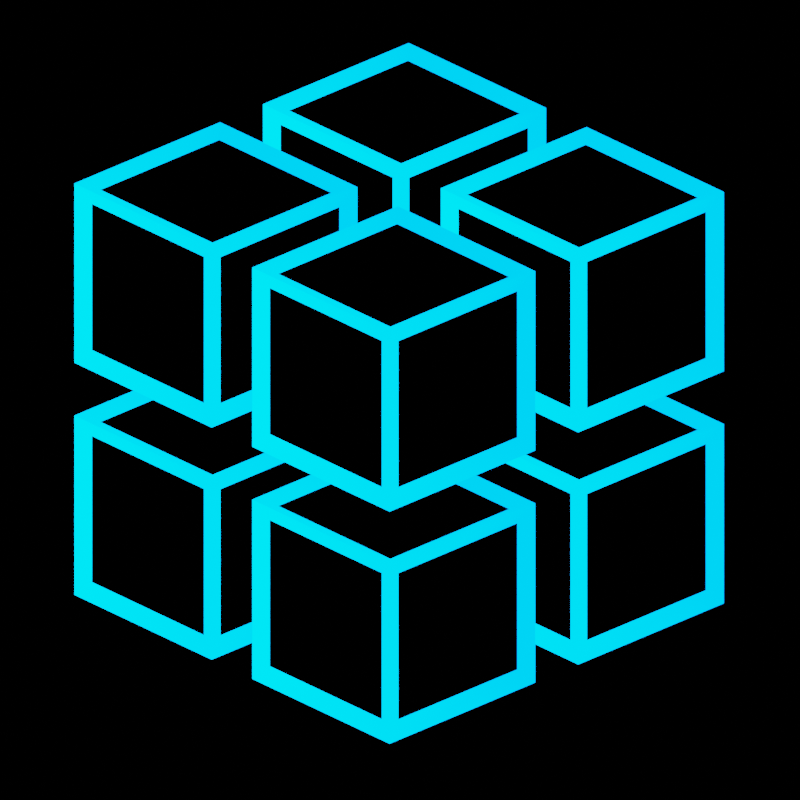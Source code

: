 # Source: icon.blend  (saved by Blender 3.4.6; exported with 4.5.12 LTS)
import bpy
from mathutils import Matrix  # noqa: F401  (used for matrix-valued properties, if any)

bpy.ops.wm.read_factory_settings(use_empty=True)
scene = bpy.context.scene
scene.name = 'Scene'

# ---- collections
col_collection = bpy.data.collections.new('Collection'); scene.collection.children.link(col_collection)

# ---- materials (node trees are filled in below, after node groups)
mat_material = bpy.data.materials.new('Material')
mat_material.alpha_threshold = 0.0
mat_material.use_transparent_shadow = False
mat_material.roughness = 0.5
mat_material.line_color = (0.0, 0.0, 0.0, 1.0)
mat_material_001 = bpy.data.materials.new('Material.001')
mat_material_001.use_transparent_shadow = False

# ---- material node trees
mat_material.use_nodes = True; mat_material.node_tree.nodes.clear()
_N = mat_material.node_tree.nodes; _L = mat_material.node_tree.links
n0 = _N.new('ShaderNodeOutputMaterial'); n0.name = 'Material Output'; n0.location = (679, 507)
n1 = _N.new('ShaderNodeBsdfDiffuse'); n1.name = 'Diffuse BSDF.001'; n1.location = (465, 470)
n1.inputs[0].default_value = (0.0, 0.0, 0.0, 1.0)
_L.new(n1.outputs[0], n0.inputs[0])
n0.is_active_output = True
mat_material_001.use_nodes = True; mat_material_001.node_tree.nodes.clear()
_N = mat_material_001.node_tree.nodes; _L = mat_material_001.node_tree.links
n0 = _N.new('ShaderNodeOutputMaterial'); n0.name = 'Material Output'; n0.location = (418, 289)
n1 = _N.new('ShaderNodeEmission'); n1.name = 'Emission'; n1.location = (32, 304)
n1.inputs[1].default_value = 0.2
n2 = _N.new('ShaderNodeMapping'); n2.name = 'Mapping'; n2.location = (-188, 562)
n2.inputs[1].default_value = (2.4, 0.5, 22.9)
n2.inputs[2].default_value = (0.3264, -0.3246, 0.0)
n2.inputs[3].default_value = (-9.7, 11.5, 6.2)
n3 = _N.new('ShaderNodeUVMap'); n3.name = 'UV Map'; n3.location = (-447, 291)
_L.new(n1.outputs[0], n0.inputs[0])
_L.new(n2.outputs[0], n1.inputs[0])
_L.new(n3.outputs[0], n2.inputs[0])
n0.is_active_output = True

# ---- world
world_world = bpy.data.worlds.new('World'); scene.world = world_world
world_world.use_nodes = True; world_world.node_tree.nodes.clear()
_N = world_world.node_tree.nodes; _L = world_world.node_tree.links
n0 = _N.new('ShaderNodeOutputWorld'); n0.name = 'World Output'; n0.location = (300, 300)
n1 = _N.new('ShaderNodeBackground'); n1.name = 'Background'; n1.location = (10, 300)
n1.inputs[0].default_value = (0.0, 0.0, 0.0, 1.0)
_L.new(n1.outputs[0], n0.inputs[0])
n0.is_active_output = True
world_world.color = (0.05088, 0.05088, 0.05088)
world_world.use_sun_shadow = False
world_world.sun_shadow_jitter_overblur = 0.0

# ---- cameras
cam_camera = bpy.data.cameras.new('Camera')
cam_camera.type = 'ORTHO'
cam_camera.clip_end = 100.0
cam_camera.ortho_scale = 7.714

# ---- meshes
me_cube = bpy.data.meshes.new('Cube')
me_cube.from_pydata([(1.0, 1.0, 1.0), (1.0, 1.0, -1.0), (1.0, -1.0, 1.0), (1.0, -1.0, -1.0), (-1.0, 1.0, 1.0), (-1.0, 1.0, -1.0), (-1.0, -1.0, 1.0), (-1.0, -1.0, -1.0)], [], [(0, 4, 6, 2), (3, 2, 6, 7), (7, 6, 4, 5), (5, 1, 3, 7), (1, 0, 2, 3), (5, 4, 0, 1)])
_uv = me_cube.uv_layers.new(name='UVMap')
_uv.uv.foreach_set('vector', [0.625, 0.5, 0.875, 0.5, 0.875, 0.75, 0.625, 0.75, 0.375, 0.75, 0.625, 0.75, 0.625, 1.0, 0.375, 1.0, 0.375, 0.0, 0.625, 0.0, 0.625, 0.25, 0.375, 0.25, 0.125, 0.5, 0.375, 0.5, 0.375, 0.75, 0.125, 0.75, 0.375, 0.5, 0.625, 0.5, 0.625, 0.75, 0.375, 0.75, 0.375, 0.25, 0.625, 0.25, 0.625, 0.5, 0.375, 0.5])
me_cube.materials.append(mat_material)
me_cube.materials.append(mat_material_001)
me_cube.use_mirror_vertex_groups = False
me_cube.update()
me_cube_001 = bpy.data.meshes.new('Cube.001')
me_cube_001.from_pydata([(1.0, 1.0, 1.0), (1.0, 1.0, -1.0), (1.0, -1.0, 1.0), (1.0, -1.0, -1.0), (-1.0, 1.0, 1.0), (-1.0, 1.0, -1.0), (-1.0, -1.0, 1.0), (-1.0, -1.0, -1.0)], [], [(0, 4, 6, 2), (3, 2, 6, 7), (7, 6, 4, 5), (5, 1, 3, 7), (1, 0, 2, 3), (5, 4, 0, 1)])
_uv = me_cube_001.uv_layers.new(name='UVMap')
_uv.uv.foreach_set('vector', [0.625, 0.5, 0.875, 0.5, 0.875, 0.75, 0.625, 0.75, 0.375, 0.75, 0.625, 0.75, 0.625, 1.0, 0.375, 1.0, 0.375, 0.0, 0.625, 0.0, 0.625, 0.25, 0.375, 0.25, 0.125, 0.5, 0.375, 0.5, 0.375, 0.75, 0.125, 0.75, 0.375, 0.5, 0.625, 0.5, 0.625, 0.75, 0.375, 0.75, 0.375, 0.25, 0.625, 0.25, 0.625, 0.5, 0.375, 0.5])
me_cube_001.materials.append(mat_material)
me_cube_001.materials.append(mat_material_001)
me_cube_001.use_mirror_vertex_groups = False
me_cube_001.update()
me_cube_002 = bpy.data.meshes.new('Cube.002')
me_cube_002.from_pydata([(1.0, 1.0, 1.0), (1.0, 1.0, -1.0), (1.0, -1.0, 1.0), (1.0, -1.0, -1.0), (-1.0, 1.0, 1.0), (-1.0, 1.0, -1.0), (-1.0, -1.0, 1.0), (-1.0, -1.0, -1.0)], [], [(0, 4, 6, 2), (3, 2, 6, 7), (7, 6, 4, 5), (5, 1, 3, 7), (1, 0, 2, 3), (5, 4, 0, 1)])
_uv = me_cube_002.uv_layers.new(name='UVMap')
_uv.uv.foreach_set('vector', [0.625, 0.5, 0.875, 0.5, 0.875, 0.75, 0.625, 0.75, 0.375, 0.75, 0.625, 0.75, 0.625, 1.0, 0.375, 1.0, 0.375, 0.0, 0.625, 0.0, 0.625, 0.25, 0.375, 0.25, 0.125, 0.5, 0.375, 0.5, 0.375, 0.75, 0.125, 0.75, 0.375, 0.5, 0.625, 0.5, 0.625, 0.75, 0.375, 0.75, 0.375, 0.25, 0.625, 0.25, 0.625, 0.5, 0.375, 0.5])
me_cube_002.materials.append(mat_material)
me_cube_002.materials.append(mat_material_001)
me_cube_002.use_mirror_vertex_groups = False
me_cube_002.update()
me_cube_003 = bpy.data.meshes.new('Cube.003')
me_cube_003.from_pydata([(1.0, 1.0, 1.0), (1.0, 1.0, -1.0), (1.0, -1.0, 1.0), (1.0, -1.0, -1.0), (-1.0, 1.0, 1.0), (-1.0, 1.0, -1.0), (-1.0, -1.0, 1.0), (-1.0, -1.0, -1.0)], [], [(0, 4, 6, 2), (3, 2, 6, 7), (7, 6, 4, 5), (5, 1, 3, 7), (1, 0, 2, 3), (5, 4, 0, 1)])
_uv = me_cube_003.uv_layers.new(name='UVMap')
_uv.uv.foreach_set('vector', [0.625, 0.5, 0.875, 0.5, 0.875, 0.75, 0.625, 0.75, 0.375, 0.75, 0.625, 0.75, 0.625, 1.0, 0.375, 1.0, 0.375, 0.0, 0.625, 0.0, 0.625, 0.25, 0.375, 0.25, 0.125, 0.5, 0.375, 0.5, 0.375, 0.75, 0.125, 0.75, 0.375, 0.5, 0.625, 0.5, 0.625, 0.75, 0.375, 0.75, 0.375, 0.25, 0.625, 0.25, 0.625, 0.5, 0.375, 0.5])
me_cube_003.materials.append(mat_material)
me_cube_003.materials.append(mat_material_001)
me_cube_003.use_mirror_vertex_groups = False
me_cube_003.update()
me_cube_004 = bpy.data.meshes.new('Cube.004')
me_cube_004.from_pydata([(1.0, 1.0, 1.0), (1.0, 1.0, -1.0), (1.0, -1.0, 1.0), (1.0, -1.0, -1.0), (-1.0, 1.0, 1.0), (-1.0, 1.0, -1.0), (-1.0, -1.0, 1.0), (-1.0, -1.0, -1.0)], [], [(0, 4, 6, 2), (3, 2, 6, 7), (7, 6, 4, 5), (5, 1, 3, 7), (1, 0, 2, 3), (5, 4, 0, 1)])
_uv = me_cube_004.uv_layers.new(name='UVMap')
_uv.uv.foreach_set('vector', [0.625, 0.5, 0.875, 0.5, 0.875, 0.75, 0.625, 0.75, 0.375, 0.75, 0.625, 0.75, 0.625, 1.0, 0.375, 1.0, 0.375, 0.0, 0.625, 0.0, 0.625, 0.25, 0.375, 0.25, 0.125, 0.5, 0.375, 0.5, 0.375, 0.75, 0.125, 0.75, 0.375, 0.5, 0.625, 0.5, 0.625, 0.75, 0.375, 0.75, 0.375, 0.25, 0.625, 0.25, 0.625, 0.5, 0.375, 0.5])
me_cube_004.materials.append(mat_material)
me_cube_004.materials.append(mat_material_001)
me_cube_004.use_mirror_vertex_groups = False
me_cube_004.update()
me_cube_005 = bpy.data.meshes.new('Cube.005')
me_cube_005.from_pydata([(1.0, 1.0, 1.0), (1.0, 1.0, -1.0), (1.0, -1.0, 1.0), (1.0, -1.0, -1.0), (-1.0, 1.0, 1.0), (-1.0, 1.0, -1.0), (-1.0, -1.0, 1.0), (-1.0, -1.0, -1.0)], [], [(0, 4, 6, 2), (3, 2, 6, 7), (7, 6, 4, 5), (5, 1, 3, 7), (1, 0, 2, 3), (5, 4, 0, 1)])
_uv = me_cube_005.uv_layers.new(name='UVMap')
_uv.uv.foreach_set('vector', [0.625, 0.5, 0.875, 0.5, 0.875, 0.75, 0.625, 0.75, 0.375, 0.75, 0.625, 0.75, 0.625, 1.0, 0.375, 1.0, 0.375, 0.0, 0.625, 0.0, 0.625, 0.25, 0.375, 0.25, 0.125, 0.5, 0.375, 0.5, 0.375, 0.75, 0.125, 0.75, 0.375, 0.5, 0.625, 0.5, 0.625, 0.75, 0.375, 0.75, 0.375, 0.25, 0.625, 0.25, 0.625, 0.5, 0.375, 0.5])
me_cube_005.materials.append(mat_material)
me_cube_005.materials.append(mat_material_001)
me_cube_005.use_mirror_vertex_groups = False
me_cube_005.update()
me_cube_006 = bpy.data.meshes.new('Cube.006')
me_cube_006.from_pydata([(1.0, 1.0, 1.0), (1.0, 1.0, -1.0), (1.0, -1.0, 1.0), (1.0, -1.0, -1.0), (-1.0, 1.0, 1.0), (-1.0, 1.0, -1.0), (-1.0, -1.0, 1.0), (-1.0, -1.0, -1.0)], [], [(0, 4, 6, 2), (3, 2, 6, 7), (7, 6, 4, 5), (5, 1, 3, 7), (1, 0, 2, 3), (5, 4, 0, 1)])
_uv = me_cube_006.uv_layers.new(name='UVMap')
_uv.uv.foreach_set('vector', [0.625, 0.5, 0.875, 0.5, 0.875, 0.75, 0.625, 0.75, 0.375, 0.75, 0.625, 0.75, 0.625, 1.0, 0.375, 1.0, 0.375, 0.0, 0.625, 0.0, 0.625, 0.25, 0.375, 0.25, 0.125, 0.5, 0.375, 0.5, 0.375, 0.75, 0.125, 0.75, 0.375, 0.5, 0.625, 0.5, 0.625, 0.75, 0.375, 0.75, 0.375, 0.25, 0.625, 0.25, 0.625, 0.5, 0.375, 0.5])
me_cube_006.materials.append(mat_material)
me_cube_006.materials.append(mat_material_001)
me_cube_006.use_mirror_vertex_groups = False
me_cube_006.update()
me_cube_007 = bpy.data.meshes.new('Cube.007')
me_cube_007.from_pydata([(1.0, 1.0, 1.0), (1.0, 1.0, -1.0), (1.0, -1.0, 1.0), (1.0, -1.0, -1.0), (-1.0, 1.0, 1.0), (-1.0, 1.0, -1.0), (-1.0, -1.0, 1.0), (-1.0, -1.0, -1.0)], [], [(0, 4, 6, 2), (3, 2, 6, 7), (7, 6, 4, 5), (5, 1, 3, 7), (1, 0, 2, 3), (5, 4, 0, 1)])
_uv = me_cube_007.uv_layers.new(name='UVMap')
_uv.uv.foreach_set('vector', [0.625, 0.5, 0.875, 0.5, 0.875, 0.75, 0.625, 0.75, 0.375, 0.75, 0.625, 0.75, 0.625, 1.0, 0.375, 1.0, 0.375, 0.0, 0.625, 0.0, 0.625, 0.25, 0.375, 0.25, 0.125, 0.5, 0.375, 0.5, 0.375, 0.75, 0.125, 0.75, 0.375, 0.5, 0.625, 0.5, 0.625, 0.75, 0.375, 0.75, 0.375, 0.25, 0.625, 0.25, 0.625, 0.5, 0.375, 0.5])
me_cube_007.materials.append(mat_material)
me_cube_007.materials.append(mat_material_001)
me_cube_007.use_mirror_vertex_groups = False
me_cube_007.update()

# ---- objects
ob_cube = bpy.data.objects.new('Cube', me_cube)
ob_camera = bpy.data.objects.new('Camera', cam_camera)
ob_cube_001 = bpy.data.objects.new('Cube.001', me_cube_001)
ob_cube_002 = bpy.data.objects.new('Cube.002', me_cube_002)
ob_cube_003 = bpy.data.objects.new('Cube.003', me_cube_003)
ob_cube_004 = bpy.data.objects.new('Cube.004', me_cube_004)
ob_cube_005 = bpy.data.objects.new('Cube.005', me_cube_005)
ob_cube_006 = bpy.data.objects.new('Cube.006', me_cube_006)
ob_cube_007 = bpy.data.objects.new('Cube.007', me_cube_007)

# ---- transforms, parenting, visibility, modifiers, constraints
ob_cube.location = (-1.25, -1.25, -1.25)
ob_cube.scale = (0.9, 0.9, 0.9)
ob_cube.lock_rotations_4d = False
ob_cube.empty_display_type = 'ARROWS'
ob_cube.lineart.crease_threshold = 0.0
_m = ob_cube.modifiers.new('Wireframe', 'WIREFRAME')
_m.thickness = 0.25
_m.use_replace = False
_m.material_offset = 2
ob_camera.location = (7.359, -6.926, 4.958)
ob_camera.rotation_euler = (1.109, 0.0, 0.8149)
ob_camera.lock_rotations_4d = False
ob_camera.empty_display_type = 'ARROWS'
ob_camera.color = (0.0, 0.0, 0.0, 0.0)
ob_camera.display_type = 'WIRE'
ob_camera.lineart.crease_threshold = 0.0
ob_cube_001.location = (-1.25, -1.25, 1.25)
ob_cube_001.scale = (0.9, 0.9, 0.9)
ob_cube_001.lock_rotations_4d = False
ob_cube_001.empty_display_type = 'ARROWS'
ob_cube_001.lineart.crease_threshold = 0.0
_m = ob_cube_001.modifiers.new('Wireframe', 'WIREFRAME')
_m.thickness = 0.25
_m.use_replace = False
_m.material_offset = 2
ob_cube_002.location = (1.25, -1.25, -1.25)
ob_cube_002.scale = (0.9, 0.9, 0.9)
ob_cube_002.lock_rotations_4d = False
ob_cube_002.empty_display_type = 'ARROWS'
ob_cube_002.lineart.crease_threshold = 0.0
_m = ob_cube_002.modifiers.new('Wireframe', 'WIREFRAME')
_m.thickness = 0.25
_m.use_replace = False
_m.material_offset = 2
ob_cube_003.location = (1.25, -1.25, 1.25)
ob_cube_003.scale = (0.9, 0.9, 0.9)
ob_cube_003.lock_rotations_4d = False
ob_cube_003.empty_display_type = 'ARROWS'
ob_cube_003.lineart.crease_threshold = 0.0
_m = ob_cube_003.modifiers.new('Wireframe', 'WIREFRAME')
_m.thickness = 0.25
_m.use_replace = False
_m.material_offset = 2
ob_cube_004.location = (-1.25, 1.25, -1.25)
ob_cube_004.scale = (0.9, 0.9, 0.9)
ob_cube_004.lock_rotations_4d = False
ob_cube_004.empty_display_type = 'ARROWS'
ob_cube_004.lineart.crease_threshold = 0.0
_m = ob_cube_004.modifiers.new('Wireframe', 'WIREFRAME')
_m.thickness = 0.25
_m.use_replace = False
_m.material_offset = 2
ob_cube_005.location = (-1.25, 1.25, 1.25)
ob_cube_005.scale = (0.9, 0.9, 0.9)
ob_cube_005.lock_rotations_4d = False
ob_cube_005.empty_display_type = 'ARROWS'
ob_cube_005.lineart.crease_threshold = 0.0
_m = ob_cube_005.modifiers.new('Wireframe', 'WIREFRAME')
_m.thickness = 0.25
_m.use_replace = False
_m.material_offset = 2
ob_cube_006.location = (1.25, 1.25, -1.25)
ob_cube_006.scale = (0.9, 0.9, 0.9)
ob_cube_006.lock_rotations_4d = False
ob_cube_006.empty_display_type = 'ARROWS'
ob_cube_006.lineart.crease_threshold = 0.0
_m = ob_cube_006.modifiers.new('Wireframe', 'WIREFRAME')
_m.thickness = 0.25
_m.use_replace = False
_m.material_offset = 2
ob_cube_007.location = (1.25, 1.25, 1.25)
ob_cube_007.scale = (0.9, 0.9, 0.9)
ob_cube_007.lock_rotations_4d = False
ob_cube_007.empty_display_type = 'ARROWS'
ob_cube_007.lineart.crease_threshold = 0.0
_m = ob_cube_007.modifiers.new('Wireframe', 'WIREFRAME')
_m.thickness = 0.25
_m.use_replace = False
_m.material_offset = 2

# ---- collection membership
col_collection.objects.link(ob_cube)
col_collection.objects.link(ob_camera)
col_collection.objects.link(ob_cube_001)
col_collection.objects.link(ob_cube_002)
col_collection.objects.link(ob_cube_003)
col_collection.objects.link(ob_cube_004)
col_collection.objects.link(ob_cube_005)
col_collection.objects.link(ob_cube_006)
col_collection.objects.link(ob_cube_007)

# ---- scene / render settings (as saved in the file)
scene.camera = ob_camera
scene.frame_start = 1; scene.frame_end = 250; scene.frame_set(24)
scene.render.engine = 'BLENDER_EEVEE_NEXT'
scene.render.resolution_x = 128
scene.render.resolution_y = 128
scene.render.filter_size = 2.74
scene.cycles.sampling_pattern = 'TABULATED_SOBOL'
scene.cycles.use_light_tree = False
scene.view_settings.view_transform = 'Filmic'
bpy.context.view_layer.update()
